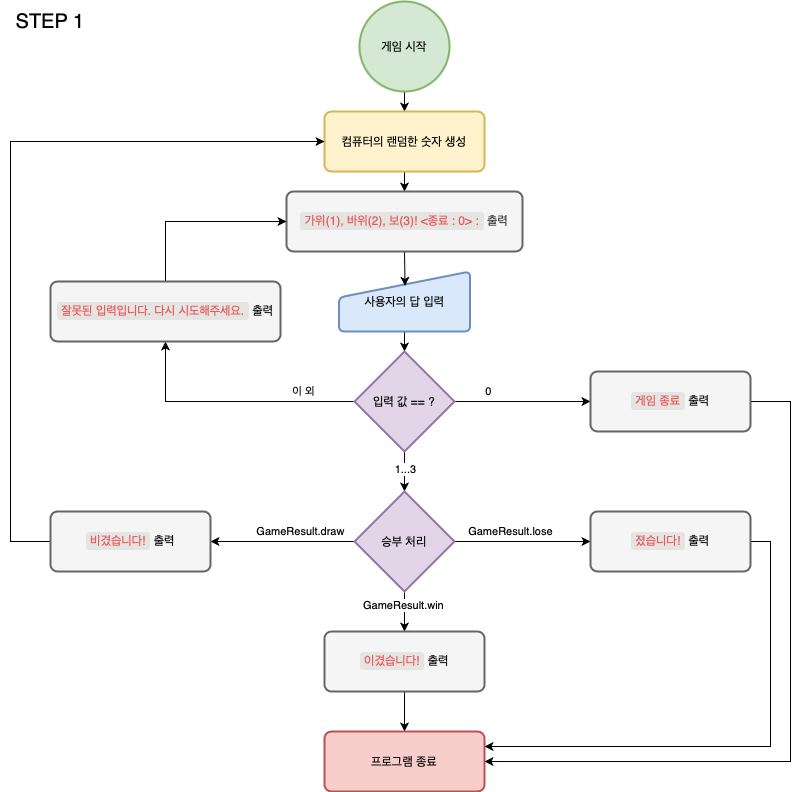

The diagram above was exported from draw.io. Its source (the exported page's mxGraphModel, read from the mxfile embedded in the PNG):
<mxGraphModel dx="950" dy="465" grid="1" gridSize="10" guides="1" tooltips="1" connect="1" arrows="1" fold="1" page="1" pageScale="1" pageWidth="827" pageHeight="1169" math="0" shadow="0">
  <root>
    <mxCell id="0" />
    <mxCell id="1" parent="0" />
    <mxCell id="ZKX6J0OO7z6daWOGc7x5-24" style="edgeStyle=orthogonalEdgeStyle;rounded=0;orthogonalLoop=1;jettySize=auto;html=1;exitX=0.5;exitY=1;exitDx=0;exitDy=0;entryX=0.5;entryY=0;entryDx=0;entryDy=0;entryPerimeter=0;" edge="1" parent="1" source="ZKX6J0OO7z6daWOGc7x5-7" target="ZKX6J0OO7z6daWOGc7x5-11">
      <mxGeometry relative="1" as="geometry" />
    </mxCell>
    <mxCell id="ZKX6J0OO7z6daWOGc7x5-7" value="사용자의 답 입력" style="html=1;strokeWidth=2;shape=manualInput;whiteSpace=wrap;rounded=1;size=26;arcSize=11;fillColor=#dae8fc;strokeColor=#6c8ebf;" vertex="1" parent="1">
      <mxGeometry x="348.5" y="280" width="131" height="60" as="geometry" />
    </mxCell>
    <mxCell id="ZKX6J0OO7z6daWOGc7x5-18" value="" style="edgeStyle=orthogonalEdgeStyle;rounded=0;orthogonalLoop=1;jettySize=auto;html=1;" edge="1" parent="1" source="ZKX6J0OO7z6daWOGc7x5-8" target="ZKX6J0OO7z6daWOGc7x5-9">
      <mxGeometry relative="1" as="geometry" />
    </mxCell>
    <mxCell id="ZKX6J0OO7z6daWOGc7x5-8" value="&lt;span&gt;게임 시작&lt;/span&gt;" style="strokeWidth=2;html=1;shape=mxgraph.flowchart.start_2;whiteSpace=wrap;fillColor=#d5e8d4;strokeColor=#82b366;" vertex="1" parent="1">
      <mxGeometry x="369" y="10" width="90" height="90" as="geometry" />
    </mxCell>
    <mxCell id="ZKX6J0OO7z6daWOGc7x5-21" value="" style="edgeStyle=orthogonalEdgeStyle;rounded=0;orthogonalLoop=1;jettySize=auto;html=1;" edge="1" parent="1" source="ZKX6J0OO7z6daWOGc7x5-9" target="ZKX6J0OO7z6daWOGc7x5-10">
      <mxGeometry relative="1" as="geometry" />
    </mxCell>
    <mxCell id="ZKX6J0OO7z6daWOGc7x5-9" value="&lt;span&gt;컴퓨터의 랜덤한 숫자 생성&lt;/span&gt;" style="rounded=1;whiteSpace=wrap;html=1;absoluteArcSize=1;arcSize=14;strokeWidth=2;fillColor=#fff2cc;strokeColor=#d6b656;" vertex="1" parent="1">
      <mxGeometry x="334" y="120" width="160" height="60" as="geometry" />
    </mxCell>
    <mxCell id="ZKX6J0OO7z6daWOGc7x5-23" style="edgeStyle=orthogonalEdgeStyle;rounded=0;orthogonalLoop=1;jettySize=auto;html=1;exitX=0.5;exitY=1;exitDx=0;exitDy=0;entryX=0.504;entryY=0.239;entryDx=0;entryDy=0;entryPerimeter=0;" edge="1" parent="1" source="ZKX6J0OO7z6daWOGc7x5-10" target="ZKX6J0OO7z6daWOGc7x5-7">
      <mxGeometry relative="1" as="geometry" />
    </mxCell>
    <mxCell id="ZKX6J0OO7z6daWOGc7x5-10" value="&lt;span spellcheck=&quot;false&quot; style=&quot;line-height: normal ; background-color: rgba(135 , 131 , 120 , 0.15) ; color: rgb(235 , 87 , 87) ; border-top-left-radius: 3px ; border-top-right-radius: 3px ; border-bottom-right-radius: 3px ; border-bottom-left-radius: 3px ; padding: 0.2em 0.4em&quot;&gt;가위(1), 바위(2), 보(3)! &amp;lt;종료 : 0&amp;gt; :&lt;/span&gt;&amp;nbsp;출력" style="rounded=1;whiteSpace=wrap;html=1;absoluteArcSize=1;arcSize=14;strokeWidth=2;fillColor=#f5f5f5;strokeColor=#666666;fontColor=#333333;" vertex="1" parent="1">
      <mxGeometry x="296" y="200" width="236" height="60" as="geometry" />
    </mxCell>
    <mxCell id="ZKX6J0OO7z6daWOGc7x5-25" style="edgeStyle=orthogonalEdgeStyle;rounded=0;orthogonalLoop=1;jettySize=auto;html=1;exitX=0.5;exitY=1;exitDx=0;exitDy=0;exitPerimeter=0;entryX=0.5;entryY=0;entryDx=0;entryDy=0;entryPerimeter=0;" edge="1" parent="1" source="ZKX6J0OO7z6daWOGc7x5-11" target="ZKX6J0OO7z6daWOGc7x5-12">
      <mxGeometry relative="1" as="geometry" />
    </mxCell>
    <mxCell id="ZKX6J0OO7z6daWOGc7x5-38" value="1...3" style="edgeLabel;html=1;align=center;verticalAlign=middle;resizable=0;points=[];" vertex="1" connectable="0" parent="ZKX6J0OO7z6daWOGc7x5-25">
      <mxGeometry x="-0.102" y="1" relative="1" as="geometry">
        <mxPoint as="offset" />
      </mxGeometry>
    </mxCell>
    <mxCell id="ZKX6J0OO7z6daWOGc7x5-36" style="edgeStyle=orthogonalEdgeStyle;rounded=0;orthogonalLoop=1;jettySize=auto;html=1;exitX=0;exitY=0.5;exitDx=0;exitDy=0;exitPerimeter=0;entryX=0.5;entryY=1;entryDx=0;entryDy=0;" edge="1" parent="1" source="ZKX6J0OO7z6daWOGc7x5-11" target="ZKX6J0OO7z6daWOGc7x5-32">
      <mxGeometry relative="1" as="geometry">
        <mxPoint x="160" y="352" as="targetPoint" />
      </mxGeometry>
    </mxCell>
    <mxCell id="ZKX6J0OO7z6daWOGc7x5-43" value="이 외" style="edgeLabel;html=1;align=center;verticalAlign=middle;resizable=0;points=[];" vertex="1" connectable="0" parent="ZKX6J0OO7z6daWOGc7x5-36">
      <mxGeometry x="-0.5857" relative="1" as="geometry">
        <mxPoint y="-10" as="offset" />
      </mxGeometry>
    </mxCell>
    <mxCell id="ZKX6J0OO7z6daWOGc7x5-40" style="edgeStyle=orthogonalEdgeStyle;rounded=0;orthogonalLoop=1;jettySize=auto;html=1;exitX=1;exitY=0.5;exitDx=0;exitDy=0;exitPerimeter=0;entryX=0;entryY=0.5;entryDx=0;entryDy=0;" edge="1" parent="1" source="ZKX6J0OO7z6daWOGc7x5-11" target="ZKX6J0OO7z6daWOGc7x5-30">
      <mxGeometry relative="1" as="geometry" />
    </mxCell>
    <mxCell id="ZKX6J0OO7z6daWOGc7x5-42" value="0" style="edgeLabel;html=1;align=center;verticalAlign=middle;resizable=0;points=[];" vertex="1" connectable="0" parent="ZKX6J0OO7z6daWOGc7x5-40">
      <mxGeometry x="-0.5026" relative="1" as="geometry">
        <mxPoint y="-10" as="offset" />
      </mxGeometry>
    </mxCell>
    <mxCell id="ZKX6J0OO7z6daWOGc7x5-11" value="입력 값 == ?" style="strokeWidth=2;html=1;shape=mxgraph.flowchart.decision;whiteSpace=wrap;fillColor=#e1d5e7;strokeColor=#9673a6;" vertex="1" parent="1">
      <mxGeometry x="364" y="360" width="100" height="100" as="geometry" />
    </mxCell>
    <mxCell id="ZKX6J0OO7z6daWOGc7x5-49" style="edgeStyle=orthogonalEdgeStyle;rounded=0;orthogonalLoop=1;jettySize=auto;html=1;exitX=0.5;exitY=1;exitDx=0;exitDy=0;exitPerimeter=0;entryX=0.5;entryY=0;entryDx=0;entryDy=0;" edge="1" parent="1" source="ZKX6J0OO7z6daWOGc7x5-12" target="ZKX6J0OO7z6daWOGc7x5-47">
      <mxGeometry relative="1" as="geometry" />
    </mxCell>
    <mxCell id="ZKX6J0OO7z6daWOGc7x5-50" value="GameResult.win" style="edgeLabel;html=1;align=center;verticalAlign=middle;resizable=0;points=[];" vertex="1" connectable="0" parent="ZKX6J0OO7z6daWOGc7x5-49">
      <mxGeometry x="-0.3167" y="-1" relative="1" as="geometry">
        <mxPoint as="offset" />
      </mxGeometry>
    </mxCell>
    <mxCell id="ZKX6J0OO7z6daWOGc7x5-51" style="edgeStyle=orthogonalEdgeStyle;rounded=0;orthogonalLoop=1;jettySize=auto;html=1;exitX=1;exitY=0.5;exitDx=0;exitDy=0;exitPerimeter=0;entryX=0;entryY=0.5;entryDx=0;entryDy=0;" edge="1" parent="1" source="ZKX6J0OO7z6daWOGc7x5-12" target="ZKX6J0OO7z6daWOGc7x5-48">
      <mxGeometry relative="1" as="geometry" />
    </mxCell>
    <mxCell id="ZKX6J0OO7z6daWOGc7x5-53" value="GameResult.lose" style="edgeLabel;html=1;align=center;verticalAlign=middle;resizable=0;points=[];" vertex="1" connectable="0" parent="ZKX6J0OO7z6daWOGc7x5-51">
      <mxGeometry x="-0.4412" y="1" relative="1" as="geometry">
        <mxPoint x="18" y="-9" as="offset" />
      </mxGeometry>
    </mxCell>
    <mxCell id="ZKX6J0OO7z6daWOGc7x5-54" style="edgeStyle=orthogonalEdgeStyle;rounded=0;orthogonalLoop=1;jettySize=auto;html=1;exitX=0;exitY=0.5;exitDx=0;exitDy=0;exitPerimeter=0;entryX=1;entryY=0.5;entryDx=0;entryDy=0;" edge="1" parent="1" source="ZKX6J0OO7z6daWOGc7x5-12" target="ZKX6J0OO7z6daWOGc7x5-46">
      <mxGeometry relative="1" as="geometry" />
    </mxCell>
    <mxCell id="ZKX6J0OO7z6daWOGc7x5-55" value="GameResult.draw" style="edgeLabel;html=1;align=center;verticalAlign=middle;resizable=0;points=[];" vertex="1" connectable="0" parent="ZKX6J0OO7z6daWOGc7x5-54">
      <mxGeometry x="-0.3282" relative="1" as="geometry">
        <mxPoint x="-5.329999999999998" y="-10" as="offset" />
      </mxGeometry>
    </mxCell>
    <mxCell id="ZKX6J0OO7z6daWOGc7x5-12" value="승부 처리" style="strokeWidth=2;html=1;shape=mxgraph.flowchart.decision;whiteSpace=wrap;fillColor=#e1d5e7;strokeColor=#9673a6;" vertex="1" parent="1">
      <mxGeometry x="364" y="500" width="100" height="100" as="geometry" />
    </mxCell>
    <mxCell id="ZKX6J0OO7z6daWOGc7x5-62" style="edgeStyle=orthogonalEdgeStyle;rounded=0;orthogonalLoop=1;jettySize=auto;html=1;exitX=1;exitY=0.5;exitDx=0;exitDy=0;entryX=1;entryY=0.5;entryDx=0;entryDy=0;" edge="1" parent="1" source="ZKX6J0OO7z6daWOGc7x5-30" target="ZKX6J0OO7z6daWOGc7x5-60">
      <mxGeometry relative="1" as="geometry">
        <Array as="points">
          <mxPoint x="800" y="410" />
          <mxPoint x="800" y="770" />
        </Array>
      </mxGeometry>
    </mxCell>
    <mxCell id="ZKX6J0OO7z6daWOGc7x5-30" value="&lt;font style=&quot;font-size: 12px&quot;&gt;&lt;span spellcheck=&quot;false&quot; style=&quot;font-style: normal ; font-weight: normal ; letter-spacing: normal ; text-indent: 0px ; text-transform: none ; word-spacing: 0px ; text-decoration: none ; line-height: normal ; background-color: rgba(135 , 131 , 120 , 0.15) ; color: rgb(235 , 87 , 87) ; border-top-left-radius: 3px ; border-top-right-radius: 3px ; border-bottom-right-radius: 3px ; border-bottom-left-radius: 3px ; padding: 0.2em 0.4em&quot;&gt;게임 종료&lt;/span&gt;&lt;span style=&quot;color: rgb(0 , 0 , 0) ; font-style: normal ; font-weight: normal ; letter-spacing: normal ; text-indent: 0px ; text-transform: none ; word-spacing: 0px ; text-decoration: none ; display: inline ; float: none&quot;&gt;&lt;span class=&quot;Apple-converted-space&quot;&gt;&amp;nbsp;&lt;/span&gt;출력&lt;/span&gt;&lt;/font&gt;" style="rounded=1;whiteSpace=wrap;html=1;absoluteArcSize=1;arcSize=14;strokeWidth=2;fillColor=#f5f5f5;strokeColor=#666666;fontColor=#333333;" vertex="1" parent="1">
      <mxGeometry x="600" y="380" width="160" height="60" as="geometry" />
    </mxCell>
    <mxCell id="ZKX6J0OO7z6daWOGc7x5-31" value="&lt;font style=&quot;font-size: 20px&quot;&gt;STEP 1&lt;/font&gt;" style="text;html=1;strokeColor=none;fillColor=none;align=center;verticalAlign=middle;whiteSpace=wrap;rounded=0;" vertex="1" parent="1">
      <mxGeometry x="10" y="20" width="100" height="20" as="geometry" />
    </mxCell>
    <mxCell id="ZKX6J0OO7z6daWOGc7x5-39" style="edgeStyle=orthogonalEdgeStyle;rounded=0;orthogonalLoop=1;jettySize=auto;html=1;exitX=0.5;exitY=0;exitDx=0;exitDy=0;entryX=0;entryY=0.5;entryDx=0;entryDy=0;" edge="1" parent="1" source="ZKX6J0OO7z6daWOGc7x5-32" target="ZKX6J0OO7z6daWOGc7x5-10">
      <mxGeometry relative="1" as="geometry" />
    </mxCell>
    <mxCell id="ZKX6J0OO7z6daWOGc7x5-32" value="&lt;font style=&quot;font-size: 12px&quot;&gt;&lt;span spellcheck=&quot;false&quot; style=&quot;font-style: normal ; font-weight: normal ; letter-spacing: normal ; text-indent: 0px ; text-transform: none ; word-spacing: 0px ; text-decoration: none ; line-height: normal ; background-color: rgba(135 , 131 , 120 , 0.15) ; color: rgb(235 , 87 , 87) ; border-top-left-radius: 3px ; border-top-right-radius: 3px ; border-bottom-right-radius: 3px ; border-bottom-left-radius: 3px ; padding: 0.2em 0.4em&quot;&gt;잘못된 입력입니다. 다시 시도해주세요.&lt;/span&gt;&lt;span style=&quot;color: rgb(0 , 0 , 0) ; font-style: normal ; font-weight: normal ; letter-spacing: normal ; text-indent: 0px ; text-transform: none ; word-spacing: 0px ; text-decoration: none ; display: inline ; float: none&quot;&gt;&lt;span class=&quot;Apple-converted-space&quot;&gt;&amp;nbsp;&lt;/span&gt;출력&lt;/span&gt;&lt;/font&gt;" style="rounded=1;whiteSpace=wrap;html=1;absoluteArcSize=1;arcSize=14;strokeWidth=2;fillColor=#f5f5f5;strokeColor=#666666;fontColor=#333333;" vertex="1" parent="1">
      <mxGeometry x="60" y="290" width="230" height="60" as="geometry" />
    </mxCell>
    <mxCell id="ZKX6J0OO7z6daWOGc7x5-56" style="edgeStyle=orthogonalEdgeStyle;rounded=0;orthogonalLoop=1;jettySize=auto;html=1;exitX=0;exitY=0.5;exitDx=0;exitDy=0;entryX=0;entryY=0.5;entryDx=0;entryDy=0;" edge="1" parent="1" source="ZKX6J0OO7z6daWOGc7x5-46" target="ZKX6J0OO7z6daWOGc7x5-9">
      <mxGeometry relative="1" as="geometry">
        <Array as="points">
          <mxPoint x="20" y="550" />
          <mxPoint x="20" y="150" />
        </Array>
      </mxGeometry>
    </mxCell>
    <mxCell id="ZKX6J0OO7z6daWOGc7x5-46" value="&lt;font style=&quot;font-size: 12px&quot;&gt;&lt;span spellcheck=&quot;false&quot; style=&quot;font-style: normal ; font-weight: normal ; letter-spacing: normal ; text-indent: 0px ; text-transform: none ; word-spacing: 0px ; text-decoration: none ; line-height: normal ; background-color: rgba(135 , 131 , 120 , 0.15) ; color: rgb(235 , 87 , 87) ; border-top-left-radius: 3px ; border-top-right-radius: 3px ; border-bottom-right-radius: 3px ; border-bottom-left-radius: 3px ; padding: 0.2em 0.4em&quot;&gt;비겼습니다!&lt;/span&gt;&lt;span style=&quot;color: rgb(0 , 0 , 0) ; font-style: normal ; font-weight: normal ; letter-spacing: normal ; text-indent: 0px ; text-transform: none ; word-spacing: 0px ; text-decoration: none ; display: inline ; float: none&quot;&gt;&lt;span class=&quot;Apple-converted-space&quot;&gt;&amp;nbsp;&lt;/span&gt;출력&lt;/span&gt;&lt;/font&gt;" style="rounded=1;whiteSpace=wrap;html=1;absoluteArcSize=1;arcSize=14;strokeWidth=2;fillColor=#f5f5f5;strokeColor=#666666;fontColor=#333333;" vertex="1" parent="1">
      <mxGeometry x="60" y="520" width="160" height="60" as="geometry" />
    </mxCell>
    <mxCell id="ZKX6J0OO7z6daWOGc7x5-61" style="edgeStyle=orthogonalEdgeStyle;rounded=0;orthogonalLoop=1;jettySize=auto;html=1;exitX=0.5;exitY=1;exitDx=0;exitDy=0;entryX=0.5;entryY=0;entryDx=0;entryDy=0;" edge="1" parent="1" source="ZKX6J0OO7z6daWOGc7x5-47" target="ZKX6J0OO7z6daWOGc7x5-60">
      <mxGeometry relative="1" as="geometry" />
    </mxCell>
    <mxCell id="ZKX6J0OO7z6daWOGc7x5-47" value="&lt;font style=&quot;font-size: 12px&quot;&gt;&lt;span spellcheck=&quot;false&quot; style=&quot;font-style: normal ; font-weight: normal ; letter-spacing: normal ; text-indent: 0px ; text-transform: none ; word-spacing: 0px ; text-decoration: none ; line-height: normal ; background-color: rgba(135 , 131 , 120 , 0.15) ; color: rgb(235 , 87 , 87) ; border-top-left-radius: 3px ; border-top-right-radius: 3px ; border-bottom-right-radius: 3px ; border-bottom-left-radius: 3px ; padding: 0.2em 0.4em&quot;&gt;이겼습니다!&lt;/span&gt;&lt;span style=&quot;color: rgb(0 , 0 , 0) ; font-style: normal ; font-weight: normal ; letter-spacing: normal ; text-indent: 0px ; text-transform: none ; word-spacing: 0px ; text-decoration: none ; display: inline ; float: none&quot;&gt;&lt;span class=&quot;Apple-converted-space&quot;&gt;&amp;nbsp;&lt;/span&gt;출력&lt;/span&gt;&lt;/font&gt;" style="rounded=1;whiteSpace=wrap;html=1;absoluteArcSize=1;arcSize=14;strokeWidth=2;fillColor=#f5f5f5;strokeColor=#666666;fontColor=#333333;" vertex="1" parent="1">
      <mxGeometry x="334" y="640" width="160" height="60" as="geometry" />
    </mxCell>
    <mxCell id="ZKX6J0OO7z6daWOGc7x5-65" style="edgeStyle=orthogonalEdgeStyle;rounded=0;orthogonalLoop=1;jettySize=auto;html=1;exitX=1;exitY=0.5;exitDx=0;exitDy=0;entryX=1;entryY=0.25;entryDx=0;entryDy=0;" edge="1" parent="1" source="ZKX6J0OO7z6daWOGc7x5-48" target="ZKX6J0OO7z6daWOGc7x5-60">
      <mxGeometry relative="1" as="geometry">
        <Array as="points">
          <mxPoint x="780" y="550" />
          <mxPoint x="780" y="755" />
        </Array>
      </mxGeometry>
    </mxCell>
    <mxCell id="ZKX6J0OO7z6daWOGc7x5-48" value="&lt;font style=&quot;font-size: 12px&quot;&gt;&lt;span spellcheck=&quot;false&quot; style=&quot;font-style: normal ; font-weight: normal ; letter-spacing: normal ; text-indent: 0px ; text-transform: none ; word-spacing: 0px ; text-decoration: none ; line-height: normal ; background-color: rgba(135 , 131 , 120 , 0.15) ; color: rgb(235 , 87 , 87) ; border-top-left-radius: 3px ; border-top-right-radius: 3px ; border-bottom-right-radius: 3px ; border-bottom-left-radius: 3px ; padding: 0.2em 0.4em&quot;&gt;졌습니다!&lt;/span&gt;&lt;span style=&quot;color: rgb(0 , 0 , 0) ; font-style: normal ; font-weight: normal ; letter-spacing: normal ; text-indent: 0px ; text-transform: none ; word-spacing: 0px ; text-decoration: none ; display: inline ; float: none&quot;&gt;&lt;span class=&quot;Apple-converted-space&quot;&gt;&amp;nbsp;&lt;/span&gt;출력&lt;/span&gt;&lt;/font&gt;" style="rounded=1;whiteSpace=wrap;html=1;absoluteArcSize=1;arcSize=14;strokeWidth=2;fillColor=#f5f5f5;strokeColor=#666666;fontColor=#333333;" vertex="1" parent="1">
      <mxGeometry x="600" y="520" width="160" height="60" as="geometry" />
    </mxCell>
    <mxCell id="ZKX6J0OO7z6daWOGc7x5-60" value="프로그램 종료" style="rounded=1;whiteSpace=wrap;html=1;absoluteArcSize=1;arcSize=14;strokeWidth=2;fillColor=#f8cecc;strokeColor=#b85450;" vertex="1" parent="1">
      <mxGeometry x="334" y="740" width="160" height="60" as="geometry" />
    </mxCell>
  </root>
</mxGraphModel>